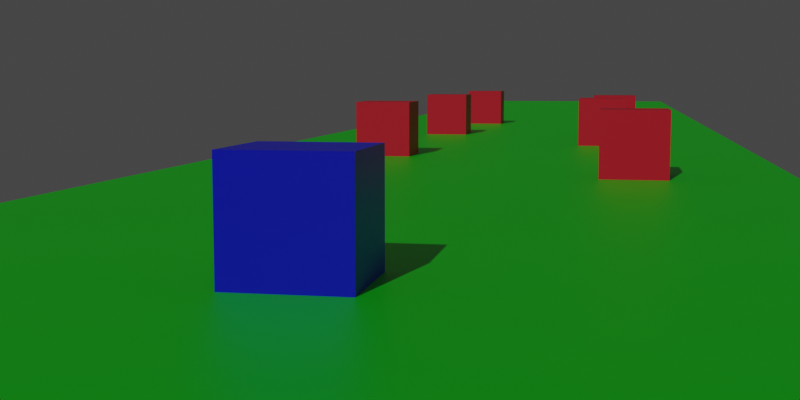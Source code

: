 # Source: Icon.blend  (saved by Blender 2.81.16; exported with 4.5.12 LTS)
import bpy
from mathutils import Matrix  # noqa: F401  (used for matrix-valued properties, if any)

bpy.ops.wm.read_factory_settings(use_empty=True)
scene = bpy.context.scene
scene.name = 'Scene'

# ---- collections
col_collection = bpy.data.collections.new('Collection'); scene.collection.children.link(col_collection)

# ---- materials (node trees are filled in below, after node groups)
mat_green = bpy.data.materials.new('Green')
mat_green.use_transparent_shadow = False
mat_blue = bpy.data.materials.new('Blue')
mat_blue.alpha_threshold = 0.0
mat_blue.use_transparent_shadow = False
mat_blue.line_color = (0.0, 0.0, 0.0, 1.0)
mat_red = bpy.data.materials.new('Red')
mat_red.use_transparent_shadow = False

# ---- material node trees
mat_green.use_nodes = True; mat_green.node_tree.nodes.clear()
_N = mat_green.node_tree.nodes; _L = mat_green.node_tree.links
n0 = _N.new('ShaderNodeOutputMaterial'); n0.name = 'Material Output'; n0.location = (300, 300)
n1 = _N.new('ShaderNodeBsdfPrincipled'); n1.name = 'Principled BSDF'; n1.location = (10, 300)
n1.distribution = 'GGX'
n1.subsurface_method = 'BURLEY'
n1.inputs[0].default_value = (0.0, 0.8, 0.004192, 1.0)
n1.inputs[3].default_value = 1.45
n1.inputs[27].default_value = (0.0, 0.0, 0.0, 1.0)
n1.inputs[28].default_value = 1.0
_L.new(n1.outputs[0], n0.inputs[0])
n0.is_active_output = True
mat_blue.use_nodes = True; mat_blue.node_tree.nodes.clear()
_N = mat_blue.node_tree.nodes; _L = mat_blue.node_tree.links
n0 = _N.new('ShaderNodeOutputMaterial'); n0.name = 'Material Output'; n0.location = (300, 300)
n1 = _N.new('ShaderNodeBsdfPrincipled'); n1.name = 'Principled BSDF'; n1.location = (10, 300)
n1.distribution = 'GGX'
n1.subsurface_method = 'BURLEY'
n1.inputs[0].default_value = (0.0, 0.001525, 0.8, 1.0)
n1.inputs[2].default_value = 0.4
n1.inputs[3].default_value = 1.45
n1.inputs[27].default_value = (0.0, 0.0, 0.0, 1.0)
n1.inputs[28].default_value = 1.0
_L.new(n1.outputs[0], n0.inputs[0])
n0.is_active_output = True
mat_red.use_nodes = True; mat_red.node_tree.nodes.clear()
_N = mat_red.node_tree.nodes; _L = mat_red.node_tree.links
n0 = _N.new('ShaderNodeOutputMaterial'); n0.name = 'Material Output'; n0.location = (300, 300)
n1 = _N.new('ShaderNodeBsdfPrincipled'); n1.name = 'Principled BSDF'; n1.location = (10, 300)
n1.distribution = 'GGX'
n1.subsurface_method = 'BURLEY'
n1.inputs[0].default_value = (0.8, 0.001545, 0.02792, 1.0)
n1.inputs[3].default_value = 1.45
n1.inputs[27].default_value = (0.0, 0.0, 0.0, 1.0)
n1.inputs[28].default_value = 1.0
_L.new(n1.outputs[0], n0.inputs[0])
n0.is_active_output = True

# ---- world
world_world = bpy.data.worlds.new('World'); scene.world = world_world
world_world.use_nodes = True; world_world.node_tree.nodes.clear()
_N = world_world.node_tree.nodes; _L = world_world.node_tree.links
n0 = _N.new('ShaderNodeOutputWorld'); n0.name = 'World Output'; n0.location = (300, 300)
n1 = _N.new('ShaderNodeBackground'); n1.name = 'Background'; n1.location = (10, 300)
n1.inputs[0].default_value = (0.05088, 0.05088, 0.05088, 1.0)
_L.new(n1.outputs[0], n0.inputs[0])
n0.is_active_output = True
world_world.color = (0.05088, 0.05088, 0.05088)
world_world.use_sun_shadow = False
world_world.sun_shadow_jitter_overblur = 0.0

# ---- cameras
cam_camera_001 = bpy.data.cameras.new('Camera.001')

# ---- lights
light_sun = bpy.data.lights.new('Sun', 'SUN')
light_sun.transmission_factor = 0.0
light_sun.energy = 1.0
light_sun.shadow_soft_size = 0.125

# ---- meshes
me_plane = bpy.data.meshes.new('Plane')
me_plane.from_pydata([(-1.0, -1.0, 0.0), (1.0, -1.0, 0.0), (-1.0, 7.037, 0.0), (1.0, 7.037, 0.0)], [], [(0, 1, 3, 2)])
_uv = me_plane.uv_layers.new(name='UVMap')
_uv.uv.foreach_set('vector', [0.0, 0.0, 1.0, 0.0, 1.0, 1.0, 0.0, 1.0])
me_plane.materials.append(mat_green)
me_plane.use_remesh_fix_poles = True
me_plane.use_remesh_preserve_attributes = False
me_plane.use_mirror_vertex_groups = False
me_plane.update()
me_plane_001 = bpy.data.meshes.new('Plane.001')
me_plane_001.from_pydata([(-0.06098, -0.06098, 0.0), (-0.06098, -0.06098, 0.122), (-0.06098, 0.06098, 0.0), (-0.06098, 0.06098, 0.122), (0.06098, -0.06098, 0.0), (0.06098, -0.06098, 0.122), (0.06098, 0.06098, 0.0), (0.06098, 0.06098, 0.122)], [], [(0, 1, 3, 2), (2, 3, 7, 6), (6, 7, 5, 4), (4, 5, 1, 0), (2, 6, 4, 0), (7, 3, 1, 5)])
_uv = me_plane_001.uv_layers.new(name='UVMap')
_uv.uv.foreach_set('vector', [0.375, 0.0, 0.625, 0.0, 0.625, 0.25, 0.375, 0.25, 0.375, 0.25, 0.625, 0.25, 0.625, 0.5, 0.375, 0.5, 0.375, 0.5, 0.625, 0.5, 0.625, 0.75, 0.375, 0.75, 0.375, 0.75, 0.625, 0.75, 0.625, 1.0, 0.375, 1.0, 0.125, 0.5, 0.375, 0.5, 0.375, 0.75, 0.125, 0.75, 0.625, 0.5, 0.875, 0.5, 0.875, 0.75, 0.625, 0.75])
me_plane_001.materials.append(mat_blue)
me_plane_001.use_remesh_fix_poles = True
me_plane_001.use_remesh_preserve_attributes = False
me_plane_001.use_mirror_vertex_groups = False
me_plane_001.update()
me_cube_001 = bpy.data.meshes.new('Cube.001')
me_cube_001.from_pydata([(-1.0, -1.0, -1.0), (-1.0, -1.0, 1.0), (-1.0, 1.0, -1.0), (-1.0, 1.0, 1.0), (1.0, -1.0, -1.0), (1.0, -1.0, 1.0), (1.0, 1.0, -1.0), (1.0, 1.0, 1.0)], [], [(0, 1, 3, 2), (2, 3, 7, 6), (6, 7, 5, 4), (4, 5, 1, 0), (2, 6, 4, 0), (7, 3, 1, 5)])
_uv = me_cube_001.uv_layers.new(name='UVMap')
_uv.uv.foreach_set('vector', [0.375, 0.0, 0.625, 0.0, 0.625, 0.25, 0.375, 0.25, 0.375, 0.25, 0.625, 0.25, 0.625, 0.5, 0.375, 0.5, 0.375, 0.5, 0.625, 0.5, 0.625, 0.75, 0.375, 0.75, 0.375, 0.75, 0.625, 0.75, 0.625, 1.0, 0.375, 1.0, 0.125, 0.5, 0.375, 0.5, 0.375, 0.75, 0.125, 0.75, 0.625, 0.5, 0.875, 0.5, 0.875, 0.75, 0.625, 0.75])
me_cube_001.materials.append(mat_red)
me_cube_001.use_remesh_fix_poles = True
me_cube_001.use_remesh_preserve_attributes = False
me_cube_001.use_mirror_vertex_groups = False
me_cube_001.update()
me_cube_002 = bpy.data.meshes.new('Cube.002')
me_cube_002.from_pydata([(-1.0, -1.0, -1.0), (-1.0, -1.0, 1.0), (-1.0, 1.0, -1.0), (-1.0, 1.0, 1.0), (1.0, -1.0, -1.0), (1.0, -1.0, 1.0), (1.0, 1.0, -1.0), (1.0, 1.0, 1.0)], [], [(0, 1, 3, 2), (2, 3, 7, 6), (6, 7, 5, 4), (4, 5, 1, 0), (2, 6, 4, 0), (7, 3, 1, 5)])
_uv = me_cube_002.uv_layers.new(name='UVMap')
_uv.uv.foreach_set('vector', [0.375, 0.0, 0.625, 0.0, 0.625, 0.25, 0.375, 0.25, 0.375, 0.25, 0.625, 0.25, 0.625, 0.5, 0.375, 0.5, 0.375, 0.5, 0.625, 0.5, 0.625, 0.75, 0.375, 0.75, 0.375, 0.75, 0.625, 0.75, 0.625, 1.0, 0.375, 1.0, 0.125, 0.5, 0.375, 0.5, 0.375, 0.75, 0.125, 0.75, 0.625, 0.5, 0.875, 0.5, 0.875, 0.75, 0.625, 0.75])
me_cube_002.materials.append(mat_red)
me_cube_002.use_remesh_fix_poles = True
me_cube_002.use_remesh_preserve_attributes = False
me_cube_002.use_mirror_vertex_groups = False
me_cube_002.update()
me_cube_003 = bpy.data.meshes.new('Cube.003')
me_cube_003.from_pydata([(-1.0, -1.0, -1.0), (-1.0, -1.0, 1.0), (-1.0, 1.0, -1.0), (-1.0, 1.0, 1.0), (1.0, -1.0, -1.0), (1.0, -1.0, 1.0), (1.0, 1.0, -1.0), (1.0, 1.0, 1.0)], [], [(0, 1, 3, 2), (2, 3, 7, 6), (6, 7, 5, 4), (4, 5, 1, 0), (2, 6, 4, 0), (7, 3, 1, 5)])
_uv = me_cube_003.uv_layers.new(name='UVMap')
_uv.uv.foreach_set('vector', [0.375, 0.0, 0.625, 0.0, 0.625, 0.25, 0.375, 0.25, 0.375, 0.25, 0.625, 0.25, 0.625, 0.5, 0.375, 0.5, 0.375, 0.5, 0.625, 0.5, 0.625, 0.75, 0.375, 0.75, 0.375, 0.75, 0.625, 0.75, 0.625, 1.0, 0.375, 1.0, 0.125, 0.5, 0.375, 0.5, 0.375, 0.75, 0.125, 0.75, 0.625, 0.5, 0.875, 0.5, 0.875, 0.75, 0.625, 0.75])
me_cube_003.materials.append(mat_red)
me_cube_003.use_remesh_fix_poles = True
me_cube_003.use_remesh_preserve_attributes = False
me_cube_003.use_mirror_vertex_groups = False
me_cube_003.update()
me_cube_004 = bpy.data.meshes.new('Cube.004')
me_cube_004.from_pydata([(-1.0, -1.0, -1.0), (-1.0, -1.0, 1.0), (-1.0, 1.0, -1.0), (-1.0, 1.0, 1.0), (1.0, -1.0, -1.0), (1.0, -1.0, 1.0), (1.0, 1.0, -1.0), (1.0, 1.0, 1.0)], [], [(0, 1, 3, 2), (2, 3, 7, 6), (6, 7, 5, 4), (4, 5, 1, 0), (2, 6, 4, 0), (7, 3, 1, 5)])
_uv = me_cube_004.uv_layers.new(name='UVMap')
_uv.uv.foreach_set('vector', [0.375, 0.0, 0.625, 0.0, 0.625, 0.25, 0.375, 0.25, 0.375, 0.25, 0.625, 0.25, 0.625, 0.5, 0.375, 0.5, 0.375, 0.5, 0.625, 0.5, 0.625, 0.75, 0.375, 0.75, 0.375, 0.75, 0.625, 0.75, 0.625, 1.0, 0.375, 1.0, 0.125, 0.5, 0.375, 0.5, 0.375, 0.75, 0.125, 0.75, 0.625, 0.5, 0.875, 0.5, 0.875, 0.75, 0.625, 0.75])
me_cube_004.materials.append(mat_red)
me_cube_004.use_remesh_fix_poles = True
me_cube_004.use_remesh_preserve_attributes = False
me_cube_004.use_mirror_vertex_groups = False
me_cube_004.update()
me_cube_005 = bpy.data.meshes.new('Cube.005')
me_cube_005.from_pydata([(-1.0, -1.0, -1.0), (-1.0, -1.0, 1.0), (-1.0, 1.0, -1.0), (-1.0, 1.0, 1.0), (1.0, -1.0, -1.0), (1.0, -1.0, 1.0), (1.0, 1.0, -1.0), (1.0, 1.0, 1.0)], [], [(0, 1, 3, 2), (2, 3, 7, 6), (6, 7, 5, 4), (4, 5, 1, 0), (2, 6, 4, 0), (7, 3, 1, 5)])
_uv = me_cube_005.uv_layers.new(name='UVMap')
_uv.uv.foreach_set('vector', [0.375, 0.0, 0.625, 0.0, 0.625, 0.25, 0.375, 0.25, 0.375, 0.25, 0.625, 0.25, 0.625, 0.5, 0.375, 0.5, 0.375, 0.5, 0.625, 0.5, 0.625, 0.75, 0.375, 0.75, 0.375, 0.75, 0.625, 0.75, 0.625, 1.0, 0.375, 1.0, 0.125, 0.5, 0.375, 0.5, 0.375, 0.75, 0.125, 0.75, 0.625, 0.5, 0.875, 0.5, 0.875, 0.75, 0.625, 0.75])
me_cube_005.materials.append(mat_red)
me_cube_005.use_remesh_fix_poles = True
me_cube_005.use_remesh_preserve_attributes = False
me_cube_005.use_mirror_vertex_groups = False
me_cube_005.update()
me_cube_006 = bpy.data.meshes.new('Cube.006')
me_cube_006.from_pydata([(-1.0, -1.0, -1.0), (-1.0, -1.0, 1.0), (-1.0, 1.0, -1.0), (-1.0, 1.0, 1.0), (1.0, -1.0, -1.0), (1.0, -1.0, 1.0), (1.0, 1.0, -1.0), (1.0, 1.0, 1.0)], [], [(0, 1, 3, 2), (2, 3, 7, 6), (6, 7, 5, 4), (4, 5, 1, 0), (2, 6, 4, 0), (7, 3, 1, 5)])
_uv = me_cube_006.uv_layers.new(name='UVMap')
_uv.uv.foreach_set('vector', [0.375, 0.0, 0.625, 0.0, 0.625, 0.25, 0.375, 0.25, 0.375, 0.25, 0.625, 0.25, 0.625, 0.5, 0.375, 0.5, 0.375, 0.5, 0.625, 0.5, 0.625, 0.75, 0.375, 0.75, 0.375, 0.75, 0.625, 0.75, 0.625, 1.0, 0.375, 1.0, 0.125, 0.5, 0.375, 0.5, 0.375, 0.75, 0.125, 0.75, 0.625, 0.5, 0.875, 0.5, 0.875, 0.75, 0.625, 0.75])
me_cube_006.materials.append(mat_red)
me_cube_006.use_remesh_fix_poles = True
me_cube_006.use_remesh_preserve_attributes = False
me_cube_006.use_mirror_vertex_groups = False
me_cube_006.update()

# ---- objects
ob_plane = bpy.data.objects.new('Plane', me_plane)
ob_plane_001 = bpy.data.objects.new('Plane.001', me_plane_001)
ob_cube = bpy.data.objects.new('Cube', me_cube_001)
ob_cube_001 = bpy.data.objects.new('Cube.001', me_cube_002)
ob_cube_002 = bpy.data.objects.new('Cube.002', me_cube_003)
ob_cube_003 = bpy.data.objects.new('Cube.003', me_cube_004)
ob_cube_004 = bpy.data.objects.new('Cube.004', me_cube_005)
ob_cube_005 = bpy.data.objects.new('Cube.005', me_cube_006)
ob_camera = bpy.data.objects.new('Camera', cam_camera_001)
ob_sun = bpy.data.objects.new('Sun', light_sun)

# ---- transforms, parenting, visibility, modifiers, constraints
ob_plane.location = (0.0, 0.0, 0.0)
ob_plane.scale = (9.745, 16.4, 16.2)
ob_plane.lineart.crease_threshold = 0.0
ob_plane_001.location = (0.0, 0.0, 0.0)
ob_plane_001.scale = (16.4, 16.4, 16.2)
ob_plane_001.lineart.crease_threshold = 0.0
ob_cube.location = (5.0, 18.0, 1.0)
ob_cube.lineart.crease_threshold = 0.0
ob_cube_001.location = (-4.0, 26.0, 1.0)
ob_cube_001.lineart.crease_threshold = 0.0
ob_cube_002.location = (3.948, 33.51, 1.0)
ob_cube_002.lineart.crease_threshold = 0.0
ob_cube_003.location = (-3.916, 41.58, 1.0)
ob_cube_003.lineart.crease_threshold = 0.0
ob_cube_004.location = (4.44, 40.32, 1.0)
ob_cube_004.lineart.crease_threshold = 0.0
ob_cube_005.location = (-3.425, 54.44, 1.0)
ob_cube_005.lineart.crease_threshold = 0.0
ob_camera.location = (4.362, -15.4, 2.985)
ob_camera.rotation_euler = (1.459, -1.25e-07, 0.1885)
ob_camera.scale = (1.0, 1.0, 1.0)
ob_camera.lineart.crease_threshold = 0.0
ob_sun.location = (0.0, 0.0, 0.0)
ob_sun.rotation_euler = (0.9544, -0.288, 0.01631)
ob_sun.lineart.crease_threshold = 0.0

# ---- collection membership
col_collection.objects.link(ob_plane)
col_collection.objects.link(ob_plane_001)
col_collection.objects.link(ob_cube)
col_collection.objects.link(ob_cube_001)
col_collection.objects.link(ob_cube_002)
col_collection.objects.link(ob_cube_003)
col_collection.objects.link(ob_cube_004)
col_collection.objects.link(ob_cube_005)
col_collection.objects.link(ob_camera)
col_collection.objects.link(ob_sun)

# ---- scene / render settings (as saved in the file)
scene.camera = ob_camera
scene.frame_start = 1; scene.frame_end = 250; scene.frame_set(1)
scene.render.engine = 'BLENDER_EEVEE_NEXT'
scene.render.resolution_x = 1280
scene.render.resolution_y = 640
scene.cycles.use_denoising = False
scene.cycles.samples = 128
scene.cycles.sampling_pattern = 'TABULATED_SOBOL'
scene.cycles.use_adaptive_sampling = False
scene.cycles.use_light_tree = False
scene.view_settings.view_transform = 'Filmic'
bpy.context.view_layer.update()
